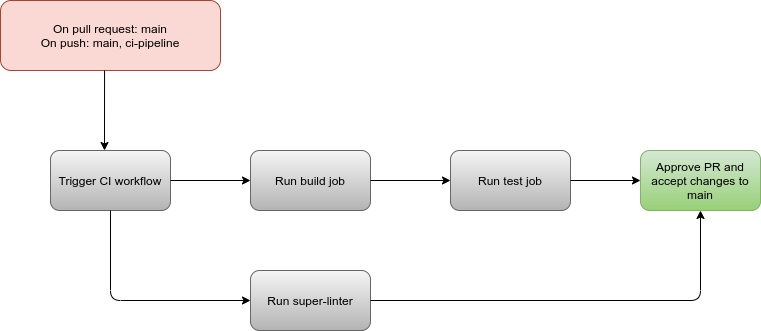

The diagram above was exported from draw.io. Its source (the exported page's mxGraphModel, read from the mxfile embedded in the PNG):
<mxGraphModel dx="733" dy="1066" grid="1" gridSize="10" guides="1" tooltips="1" connect="1" arrows="1" fold="1" page="1" pageScale="1" pageWidth="850" pageHeight="1100" math="0" shadow="0">
  <root>
    <mxCell id="0" />
    <mxCell id="1" parent="0" />
    <mxCell id="2" value="&lt;font color=&quot;#000000&quot;&gt;On pull request: main&lt;br&gt;On push: main, ci-pipeline&lt;br&gt;&lt;/font&gt;" style="rounded=1;whiteSpace=wrap;html=1;fillColor=#fad9d5;strokeColor=#ae4132;" vertex="1" parent="1">
      <mxGeometry x="30" y="180" width="220" height="70" as="geometry" />
    </mxCell>
    <mxCell id="3" value="" style="endArrow=classic;html=1;exitX=0.473;exitY=1;exitDx=0;exitDy=0;exitPerimeter=0;" edge="1" parent="1" source="2">
      <mxGeometry width="50" height="50" relative="1" as="geometry">
        <mxPoint x="270" y="550" as="sourcePoint" />
        <mxPoint x="134" y="330" as="targetPoint" />
      </mxGeometry>
    </mxCell>
    <mxCell id="4" value="&lt;font color=&quot;#000000&quot;&gt;Trigger CI workflow&lt;/font&gt;" style="rounded=1;whiteSpace=wrap;html=1;gradientColor=#b3b3b3;fillColor=#f5f5f5;strokeColor=#666666;" vertex="1" parent="1">
      <mxGeometry x="80" y="330" width="120" height="60" as="geometry" />
    </mxCell>
    <mxCell id="5" value="" style="endArrow=classic;html=1;exitX=0.5;exitY=1;exitDx=0;exitDy=0;" edge="1" parent="1" source="4">
      <mxGeometry width="50" height="50" relative="1" as="geometry">
        <mxPoint x="270" y="610" as="sourcePoint" />
        <mxPoint x="280" y="480" as="targetPoint" />
        <Array as="points">
          <mxPoint x="140" y="480" />
        </Array>
      </mxGeometry>
    </mxCell>
    <mxCell id="6" value="" style="endArrow=classic;html=1;exitX=1;exitY=0.5;exitDx=0;exitDy=0;" edge="1" parent="1" source="4">
      <mxGeometry width="50" height="50" relative="1" as="geometry">
        <mxPoint x="270" y="610" as="sourcePoint" />
        <mxPoint x="280" y="360" as="targetPoint" />
      </mxGeometry>
    </mxCell>
    <mxCell id="8" value="&lt;font color=&quot;#000000&quot;&gt;Run build job&lt;/font&gt;" style="rounded=1;whiteSpace=wrap;html=1;gradientColor=#b3b3b3;fillColor=#f5f5f5;strokeColor=#666666;" vertex="1" parent="1">
      <mxGeometry x="280" y="330" width="120" height="60" as="geometry" />
    </mxCell>
    <mxCell id="9" value="&lt;font color=&quot;#000000&quot;&gt;Run super-linter&lt;/font&gt;" style="rounded=1;whiteSpace=wrap;html=1;gradientColor=#b3b3b3;fillColor=#f5f5f5;strokeColor=#666666;" vertex="1" parent="1">
      <mxGeometry x="280" y="450" width="120" height="60" as="geometry" />
    </mxCell>
    <mxCell id="10" value="&lt;font color=&quot;#000000&quot;&gt;Run test job&lt;/font&gt;" style="rounded=1;whiteSpace=wrap;html=1;gradientColor=#b3b3b3;fillColor=#f5f5f5;strokeColor=#666666;" vertex="1" parent="1">
      <mxGeometry x="480" y="330" width="120" height="60" as="geometry" />
    </mxCell>
    <mxCell id="11" value="" style="endArrow=classic;html=1;exitX=1;exitY=0.5;exitDx=0;exitDy=0;entryX=0;entryY=0.5;entryDx=0;entryDy=0;" edge="1" parent="1" source="8" target="10">
      <mxGeometry width="50" height="50" relative="1" as="geometry">
        <mxPoint x="270" y="610" as="sourcePoint" />
        <mxPoint x="320" y="560" as="targetPoint" />
      </mxGeometry>
    </mxCell>
    <mxCell id="12" value="" style="endArrow=classic;html=1;exitX=1;exitY=0.5;exitDx=0;exitDy=0;" edge="1" parent="1" source="10">
      <mxGeometry width="50" height="50" relative="1" as="geometry">
        <mxPoint x="510" y="550" as="sourcePoint" />
        <mxPoint x="670" y="360" as="targetPoint" />
      </mxGeometry>
    </mxCell>
    <mxCell id="14" value="&lt;font color=&quot;#000000&quot;&gt;Approve PR and accept changes to main&lt;/font&gt;" style="rounded=1;whiteSpace=wrap;html=1;gradientColor=#97d077;fillColor=#d5e8d4;strokeColor=#82b366;" vertex="1" parent="1">
      <mxGeometry x="670" y="330" width="120" height="60" as="geometry" />
    </mxCell>
    <mxCell id="15" value="" style="endArrow=classic;html=1;exitX=1;exitY=0.5;exitDx=0;exitDy=0;entryX=0.5;entryY=1;entryDx=0;entryDy=0;" edge="1" parent="1" source="9" target="14">
      <mxGeometry width="50" height="50" relative="1" as="geometry">
        <mxPoint x="510" y="540" as="sourcePoint" />
        <mxPoint x="716" y="391" as="targetPoint" />
        <Array as="points">
          <mxPoint x="730" y="480" />
        </Array>
      </mxGeometry>
    </mxCell>
  </root>
</mxGraphModel>